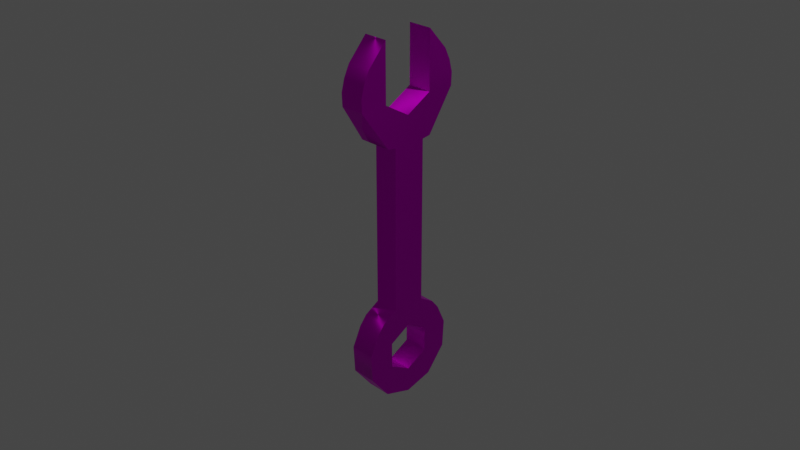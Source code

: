 # Source: key.blend  (saved by Blender 3.6.13; exported with 4.5.12 LTS)
import bpy
from mathutils import Matrix  # noqa: F401  (used for matrix-valued properties, if any)

bpy.ops.wm.read_factory_settings(use_empty=True)
scene = bpy.context.scene
scene.name = 'Scene'

# ---- collections
col_collection = bpy.data.collections.new('Collection'); scene.collection.children.link(col_collection)

# ---- images (referenced by path relative to the original .blend; pixels are not part of the script)
import os
ASSET_DIR = os.environ.get("B2B_ASSET_DIR", "")  # directory of the original .blend (textures are referenced by path, not embedded)
HERE = os.path.dirname(os.path.abspath(__file__))  # packed textures are extracted next to this script under _unpacked/

def load_image(name, relpath, width, height, colorspace="sRGB"):
    """Load a texture the original file referenced (path relative to the .blend, or extracted next to this script)."""
    p = next((c for c in (os.path.join(HERE, relpath), os.path.join(ASSET_DIR, relpath)) if relpath and os.path.exists(c)), "")
    if p:
        img = bpy.data.images.load(p, check_existing=True)
        img.name = name
    else:  # same state as the original file: an image datablock whose file is absent (Cycles renders it pink)
        img = bpy.data.images.new(name, width, height)
        img.source = "FILE"
        img.filepath = "//" + (relpath or name)
    img.colorspace_settings.name = colorspace
    return img
img_aluminium = load_image('Aluminium', 'Aluminium.png', 1024, 1024, 'sRGB')

# ---- materials (node trees are filled in below, after node groups)
mat_aluminium = bpy.data.materials.new('Aluminium')
mat_aluminium.alpha_threshold = 0.0
mat_aluminium.roughness = 0.5
mat_aluminium.line_color = (0.0, 0.0, 0.0, 1.0)

# ---- node groups
ng_auto_smooth = bpy.data.node_groups.new('Auto Smooth', 'GeometryNodeTree')
_s = ng_auto_smooth.interface.new_socket(name='Geometry', in_out='OUTPUT', socket_type='NodeSocketGeometry')
_s = ng_auto_smooth.interface.new_socket(name='Geometry', in_out='INPUT', socket_type='NodeSocketGeometry')
_s = ng_auto_smooth.interface.new_socket(name='Angle', in_out='INPUT', socket_type='NodeSocketFloat')
_s.subtype = 'ANGLE'
_s.min_value = 0.0
_s.max_value = 3.142
ng_auto_smooth.is_modifier = True
_N = ng_auto_smooth.nodes; _L = ng_auto_smooth.links
n0 = _N.new('NodeGroupOutput'); n0.name = 'Group Output'; n0.location = (480, -100)
n1 = _N.new('NodeGroupInput'); n1.name = 'Group Input'; n1.location = (-420, -300)
n2 = _N.new('NodeGroupInput'); n2.name = 'Group Input.001'; n2.location = (-60, -100)
n3 = _N.new('GeometryNodeSetShadeSmooth'); n3.name = 'Set Shade Smooth'; n3.location = (120, -100)
n3.domain = 'EDGE'
n4 = _N.new('GeometryNodeSetShadeSmooth'); n4.name = 'Set Shade Smooth.001'; n4.location = (300, -100)
n5 = _N.new('GeometryNodeInputMeshEdgeAngle'); n5.name = 'Edge Angle'; n5.location = (-420, -220)
n6 = _N.new('GeometryNodeInputEdgeSmooth'); n6.name = 'Is Edge Smooth'; n6.location = (-60, -160)
n7 = _N.new('GeometryNodeInputShadeSmooth'); n7.name = 'Is Face Smooth'; n7.location = (-240, -340)
n8 = _N.new('FunctionNodeBooleanMath'); n8.name = 'Boolean Math'; n8.location = (-60, -220)
n9 = _N.new('FunctionNodeCompare'); n9.name = 'Compare'; n9.location = (-240, -180)
n9.operation = 'LESS_EQUAL'
_L.new(n5.outputs[0], n9.inputs[0])
_L.new(n4.outputs[0], n0.inputs[0])
_L.new(n1.outputs[1], n9.inputs[1])
_L.new(n9.outputs[0], n8.inputs[0])
_L.new(n7.outputs[0], n8.inputs[1])
_L.new(n2.outputs[0], n3.inputs[0])
_L.new(n6.outputs[0], n3.inputs[1])
_L.new(n3.outputs[0], n4.inputs[0])
_L.new(n8.outputs[0], n3.inputs[2])
n0.is_active_output = True

# ---- material node trees
mat_aluminium.use_nodes = True; mat_aluminium.node_tree.nodes.clear()
_N = mat_aluminium.node_tree.nodes; _L = mat_aluminium.node_tree.links
n0 = _N.new('ShaderNodeOutputMaterial'); n0.name = 'Material Output'; n0.location = (1153, 185)
n1 = _N.new('ShaderNodeBsdfPrincipled'); n1.name = 'Principled BSDF'; n1.location = (863, 185)
n1.distribution = 'GGX'
n1.subsurface_method = 'RANDOM_WALK_SKIN'
n1.inputs[1].default_value = 1.0
n1.inputs[3].default_value = 1.45
n1.inputs[15].default_value = 0.7
n1.inputs[27].default_value = (0.0, 0.0, 0.0, 1.0)
n1.inputs[28].default_value = 1.0
n2 = _N.new('ShaderNodeTexImage'); n2.name = 'Image Texture'; n2.location = (483, 225)
n2.image = img_aluminium
n3 = _N.new('ShaderNodeMix'); n3.name = 'Mix'; n3.location = (593, 65)
n3.data_type = 'RGBA'
n3.inputs[0].default_value = 1.0
n3.inputs[7].default_value = (1.0, 1.0, 1.0, 1.0)
n4 = _N.new('ShaderNodeMix'); n4.name = 'Mix.001'; n4.location = (693, 65)
n4.data_type = 'RGBA'
n4.inputs[0].default_value = 1.0
n4.inputs[6].default_value = (1.0, 1.0, 1.0, 1.0)
_L.new(n1.outputs[0], n0.inputs[0])
_L.new(n2.outputs[0], n1.inputs[0])
_L.new(n2.outputs[0], n3.inputs[6])
_L.new(n3.outputs[2], n4.inputs[7])
_L.new(n4.outputs[2], n1.inputs[14])
n0.is_active_output = True

# ---- world
world_world = bpy.data.worlds.new('World'); scene.world = world_world
world_world.use_nodes = True; world_world.node_tree.nodes.clear()
_N = world_world.node_tree.nodes; _L = world_world.node_tree.links
n0 = _N.new('ShaderNodeOutputWorld'); n0.name = 'World Output'; n0.location = (300, 300)
n1 = _N.new('ShaderNodeBackground'); n1.name = 'Background'; n1.location = (10, 300)
n1.inputs[0].default_value = (0.05088, 0.05088, 0.05088, 1.0)
_L.new(n1.outputs[0], n0.inputs[0])
n0.is_active_output = True
world_world.color = (0.05088, 0.05088, 0.05088)
world_world.use_sun_shadow = False
world_world.sun_shadow_jitter_overblur = 0.0

# ---- cameras
cam_camera = bpy.data.cameras.new('Camera')
cam_camera.clip_end = 100.0
cam_camera.ortho_scale = 7.314

# ---- lights
light_light = bpy.data.lights.new('Light', 'POINT')
light_light.transmission_factor = 0.0
light_light.energy = 1000.0
light_light.shadow_soft_size = 0.1
light_light.shadow_maximum_resolution = 0.006
light_light.use_absolute_resolution = True

# ---- meshes
me_cube = bpy.data.meshes.new('Cube')
me_cube.from_pydata([(-0.4519, -0.184, 1.81), (-0.4519, -0.184, 0.0), (-1.61, -0.184, 1.81), (-1.61, -0.184, 0.0), (-1.61, 0.0, 0.0), (-0.4519, 0.0, 1.81), (-1.61, 0.0, 1.81), (-0.4519, 0.0, 0.0), (-1.61, -0.2777, 1.824), (-0.4519, -0.2777, 1.824), (-0.4519, 0.0, 1.81), (-1.61, 0.0, 1.81), (-0.5312, -0.286, 2.268), (-1.689, -0.286, 2.268), (-0.5312, 0.0, 2.102), (-1.689, 0.0, 2.102), (-0.5312, -0.286, 2.268), (-1.689, -0.286, 2.268), (-0.5312, 0.0, 2.102), (-1.689, 0.0, 2.102), (-1.689, -0.5874, 2.26), (-0.5312, -0.5874, 2.26), (-0.4519, -0.2777, 1.824), (-1.61, -0.2777, 1.824), (-1.689, -0.5874, 2.26), (-0.5312, -0.5874, 2.26), (-0.8577, -0.4368, 1.918), (-1.256, -0.4368, 1.918), (-1.283, -0.5149, 2.063), (-0.885, -0.5149, 2.063), (-0.8577, -0.4368, 1.918), (-1.256, -0.4368, 1.918), (-1.283, -0.5149, 2.063), (-0.885, -0.5149, 2.063), (-0.5312, -0.286, 2.268), (-1.689, -0.286, 2.268), (-0.5312, -0.5874, 2.26), (-1.689, -0.5874, 2.26), (-0.5312, -0.5874, 2.26), (-1.689, -0.5874, 2.26), (-0.885, -0.5149, 2.063), (-1.283, -0.5149, 2.063), (-0.5312, -0.5874, 2.26), (-0.885, -0.5149, 2.063), (-1.689, -0.5874, 2.26), (-1.283, -0.5149, 2.063), (-0.5312, -0.5874, 2.26), (-1.689, -0.5874, 2.26), (-0.885, -0.5149, 2.063), (-1.283, -0.5149, 2.063), (-1.689, -0.2861, 2.421), (-1.689, -0.5933, 2.399), (-0.5312, -0.5933, 2.399), (-0.5312, -0.2861, 2.421), (-0.5312, -0.2861, 2.421), (-1.689, -0.2861, 2.421), (-0.5312, -0.5933, 2.399), (-1.689, -0.5933, 2.399), (-0.5312, -0.2864, 2.53), (-1.689, -0.2864, 2.53), (-0.5312, -0.5584, 2.535), (-1.689, -0.5584, 2.535), (-0.5312, -0.2866, 2.678), (-1.689, -0.2866, 2.678), (-0.5312, -0.4972, 2.664), (-1.689, -0.4972, 2.664), (-0.5312, -0.287, 2.792), (-1.689, -0.287, 2.792), (-0.5312, -0.2856, 2.904), (-1.689, -0.2856, 2.904), (-0.4519, -0.2381, -0.3846), (-1.61, -0.2381, -0.3846), (-1.61, 0.0, -0.2444), (-0.4519, 0.0, -0.2444), (-1.61, -0.3484, -0.09898), (-0.4519, -0.3484, -0.09898), (-1.61, -0.4324, -0.2029), (-0.4519, -0.4324, -0.2029), (-1.61, -0.4324, -0.2029), (-0.4519, -0.4324, -0.2029), (-1.61, -0.2368, -0.6641), (-0.4519, -0.2368, -0.6641), (-1.61, -0.5323, -0.4213), (-0.4519, -0.5323, -0.4213), (-1.61, -0.5323, -0.4213), (-0.4519, -0.5323, -0.4213), (-1.61, 0.0, -0.7971), (-0.4519, 0.0, -0.7971), (-1.61, -0.5156, -0.7196), (-0.4519, -0.5156, -0.7196), (-1.61, -0.5156, -0.7196), (-0.4519, -0.5156, -0.7196), (-1.61, 0.0, -1.077), (-0.4519, 0.0, -1.077), (-1.61, -0.3046, -0.9864), (-0.4519, -0.3046, -0.9864), (-1.61, 0.0, 0.0), (-0.4519, 0.0, 1.81)], [(4, 96), (5, 97)], [(0, 5, 14, 12), (1, 0, 2, 3), (3, 4, 72, 71), (7, 5, 0, 1), (3, 2, 6, 4), (10, 11, 19, 18), (6, 2, 13, 15), (2, 0, 9, 8), (15, 13, 17, 19), (12, 14, 18, 16), (18, 19, 17, 16), (13, 12, 16, 17), (5, 10, 18, 14), (11, 6, 15, 19), (21, 20, 24, 25), (24, 28, 45, 44), (0, 12, 21, 9), (13, 2, 8, 20), (22, 25, 29, 26), (20, 8, 23, 24), (9, 21, 25, 22), (8, 9, 22, 23), (27, 26, 30, 31), (23, 22, 26, 27), (20, 21, 36, 37), (24, 23, 27, 28), (31, 30, 33, 32), (29, 28, 32, 33), (28, 27, 31, 32), (26, 29, 33, 30), (36, 21, 52, 56), (38, 39, 47, 46), (12, 13, 35, 34), (28, 29, 40, 41), (37, 36, 56, 57), (25, 24, 39, 38), (25, 38, 46, 42), (35, 13, 50, 55), (44, 45, 49, 47), (46, 47, 49, 48), (43, 42, 46, 48), (39, 24, 44, 47), (41, 40, 48, 49), (40, 29, 43, 48), (28, 41, 49, 45), (29, 25, 42, 43), (55, 57, 61, 59), (50, 51, 57, 55), (52, 53, 54, 56), (21, 12, 53, 52), (12, 34, 54, 53), (34, 35, 55, 54), (20, 37, 57, 51), (13, 20, 51, 50), (61, 60, 64, 65), (54, 55, 59, 58), (56, 54, 58, 60), (57, 56, 60, 61), (63, 65, 69, 67), (59, 61, 65, 63), (58, 59, 63, 62), (60, 58, 62, 64), (66, 67, 69, 68), (62, 63, 67, 66), (64, 62, 66, 68), (65, 64, 68, 69), (72, 73, 70, 71), (4, 7, 73, 72), (7, 1, 70, 73), (3, 71, 76, 74), (75, 74, 76, 77), (70, 77, 83, 81), (1, 3, 74, 75), (70, 1, 75, 77), (76, 77, 79, 78), (82, 80, 86, 88), (71, 70, 81, 80), (76, 71, 80, 82), (77, 76, 82, 83), (83, 82, 84, 85), (88, 86, 92, 94), (80, 81, 87, 86), (81, 83, 89, 87), (83, 82, 88, 89), (89, 88, 90, 91), (92, 93, 95, 94), (86, 87, 93, 92), (87, 89, 95, 93), (89, 88, 94, 95)])
me_cube.polygons.foreach_set('use_smooth', [True] * 89)
_uv = me_cube.uv_layers.new(name='UVMap')
_uv.uv.foreach_set('vector', [0.05164, 0.1666, 0.001849, 0.1676, 1.189e-09, 0.08818, 0.07641, 0.04137, 0.3177, 0.4899, 0.3177, 0.0, 0.631, 0.0, 0.631, 0.4899, 0.2555, 0.6562, 0.3053, 0.6573, 0.3039, 0.7234, 0.2387, 0.7599, 0.01236, 0.6573, 0.001849, 0.1676, 0.05164, 0.1666, 0.06215, 0.6562, 0.2555, 0.6562, 0.266, 0.1666, 0.3158, 0.1676, 0.3053, 0.6573, 0.755, 0.3543, 0.755, 0.6677, 0.6762, 0.6892, 0.6762, 0.3758, 0.3158, 0.1676, 0.266, 0.1666, 0.2413, 0.04137, 0.3177, 0.08818, 0.5058, 0.6866, 0.5058, 1.0, 0.4806, 1.0, 0.4806, 0.6866, 0.5058, 0.6866, 0.5058, 0.6866, 0.5058, 0.6866, 0.5058, 0.6866, 0.5058, 0.6866, 0.5058, 0.6866, 0.5058, 0.6866, 0.5058, 0.6866, 0.6762, 0.3758, 0.6762, 0.6892, 0.631, 0.6892, 0.631, 0.3758, 0.5058, 0.6866, 0.5058, 0.6866, 0.5058, 0.6866, 0.5058, 0.6866, 0.5058, 0.6866, 0.5058, 0.6866, 0.5058, 0.6866, 0.5058, 0.6866, 0.5058, 0.6866, 0.5058, 0.6866, 0.5058, 0.6866, 0.5058, 0.6866, 0.5058, 0.6866, 0.5058, 0.6866, 0.5058, 0.6866, 0.5058, 0.6866, 0.5058, 0.6866, 0.5058, 0.6866, 0.5058, 0.6866, 0.5058, 0.6866, 0.05164, 0.1666, 0.07641, 0.04137, 0.158, 0.04184, 0.0769, 0.1623, 0.2413, 0.04137, 0.266, 0.1666, 0.2408, 0.1623, 0.1596, 0.04184, 0.5058, 0.9415, 0.5058, 0.8234, 0.6096, 0.8579, 0.6094, 0.8975, 0.5058, 0.6866, 0.5058, 0.6866, 0.5058, 0.6866, 0.5058, 0.6866, 0.5058, 0.6866, 0.5058, 0.6866, 0.5058, 0.6866, 0.5058, 0.6866, 0.5058, 0.6866, 0.5058, 0.6866, 0.5058, 0.6866, 0.5058, 0.6866, 0.5058, 0.6866, 0.5058, 0.6866, 0.5058, 0.6866, 0.5058, 0.6866, 0.7367, 0.05434, 0.646, 0.3543, 0.631, 0.235, 0.6622, 0.1319, 0.5058, 0.6866, 0.5058, 0.6866, 0.5058, 0.6866, 0.5058, 0.6866, 0.631, 2.946e-08, 0.7367, 0.05434, 0.6622, 0.1319, 0.6332, 0.1154, 0.6281, 0.694, 0.6281, 0.8018, 0.5891, 0.7944, 0.5891, 0.6866, 0.5058, 0.6866, 0.5058, 0.6866, 0.5058, 0.6866, 0.5058, 0.6866, 0.5058, 0.6866, 0.5058, 0.6866, 0.5058, 0.6866, 0.5058, 0.6866, 0.5058, 0.6866, 0.5058, 0.6866, 0.5058, 0.6866, 0.5058, 0.6866, 0.5058, 0.6866, 0.5058, 0.6866, 0.5058, 0.6866, 0.5058, 0.6866, 0.5058, 0.6866, 0.5058, 0.6866, 0.5058, 0.6866, 0.5058, 0.6866, 0.5058, 0.6866, 0.5058, 0.6866, 0.5058, 0.6866, 0.5058, 0.6866, 0.5058, 0.6866, 0.5058, 0.6866, 0.5058, 0.6866, 0.5058, 0.6866, 0.9312, 0.3543, 0.9312, 0.6677, 0.8938, 0.6677, 0.8938, 0.3543, 0.5058, 0.6866, 0.5058, 0.6866, 0.5058, 0.6866, 0.5058, 0.6866, 0.5058, 0.6866, 0.5058, 0.6866, 0.5058, 0.6866, 0.5058, 0.6866, 0.5058, 0.6866, 0.5058, 0.6866, 0.5058, 0.6866, 0.5058, 0.6866, 0.5058, 0.6866, 0.5058, 0.6866, 0.5058, 0.6866, 0.5058, 0.6866, 0.9271, 0.981, 0.9271, 0.6677, 0.9799, 0.7775, 0.9799, 0.8853, 0.5058, 0.6866, 0.5058, 0.6866, 0.5058, 0.6866, 0.5058, 0.6866, 0.5058, 0.6866, 0.5058, 0.6866, 0.5058, 0.6866, 0.5058, 0.6866, 0.5058, 0.6866, 0.5058, 0.6866, 0.5058, 0.6866, 0.5058, 0.6866, 0.5058, 0.6866, 0.5058, 0.6866, 0.5058, 0.6866, 0.5058, 0.6866, 0.5058, 0.6866, 0.5058, 0.6866, 0.5058, 0.6866, 0.5058, 0.6866, 0.5058, 0.6866, 0.5058, 0.6866, 0.5058, 0.6866, 0.5058, 0.6866, 0.589, 0.8172, 0.5058, 0.8234, 0.5153, 0.7866, 0.5889, 0.7878, 0.5058, 0.6866, 0.5058, 0.6866, 0.5058, 0.6866, 0.5058, 0.6866, 0.5058, 0.6866, 0.5058, 0.6866, 0.5058, 0.6866, 0.5058, 0.6866, 0.158, 0.04184, 0.07641, 0.04137, 0.07556, -4.3e-08, 0.1588, 0.004367, 0.5058, 0.6866, 0.5058, 0.6866, 0.5058, 0.6866, 0.5058, 0.6866, 0.9271, 0.6677, 0.9271, 0.981, 0.8857, 0.981, 0.8857, 0.6677, 0.5058, 0.6866, 0.5058, 0.6866, 0.5058, 0.6866, 0.5058, 0.6866, 0.2413, 0.04137, 0.1596, 0.04184, 0.1588, 0.004367, 0.2421, -1.185e-08, 0.8568, 0.3543, 0.8568, 0.6677, 0.8212, 0.6677, 0.8212, 0.3543, 0.8857, 0.6677, 0.8857, 0.981, 0.8563, 0.981, 0.8563, 0.6677, 0.7143, 0.8259, 0.6311, 0.8198, 0.6312, 0.7904, 0.7049, 0.7891, 0.8938, 0.3543, 0.8938, 0.6677, 0.8568, 0.6677, 0.8568, 0.3543, 0.5889, 0.7479, 0.5319, 0.7515, 0.5891, 0.6866, 0.5888, 0.717, 0.5889, 0.7878, 0.5153, 0.7866, 0.5319, 0.7515, 0.5889, 0.7479, 0.8563, 0.6677, 0.8563, 0.981, 0.8164, 0.981, 0.8164, 0.6677, 0.7049, 0.7891, 0.6312, 0.7904, 0.6313, 0.7505, 0.6883, 0.754, 0.7855, 0.6677, 0.7855, 0.981, 0.755, 0.981, 0.755, 0.6677, 0.8164, 0.6677, 0.8164, 0.981, 0.7855, 0.981, 0.7855, 0.6677, 0.6883, 0.754, 0.6313, 0.7505, 0.6314, 0.7196, 0.631, 0.6892, 0.8212, 0.3543, 0.8212, 0.6677, 0.755, 0.6677, 0.755, 0.3543, 0.9803, 0.3543, 0.9803, 0.6677, 0.9312, 0.6677, 0.9312, 0.3543, 0.924, 0.3134, 0.924, -5.562e-11, 0.9901, -2.947e-09, 0.9901, 0.3134, 0.01236, 0.6573, 0.06215, 0.6562, 0.07901, 0.7599, 0.01378, 0.7234, 0.2555, 0.6562, 0.2387, 0.7599, 0.1871, 0.7096, 0.2104, 0.682, 0.3177, 0.5177, 0.631, 0.5177, 0.631, 0.5463, 0.3177, 0.5463, 0.07901, 0.7599, 0.1305, 0.7096, 0.1588, 0.7681, 0.08031, 0.8355, 0.3177, 0.4899, 0.631, 0.4899, 0.631, 0.5177, 0.3177, 0.5177, 0.07901, 0.7599, 0.06215, 0.6562, 0.1072, 0.682, 0.1305, 0.7096, 0.5058, 0.6866, 0.5058, 0.6866, 0.5058, 0.6866, 0.5058, 0.6866, 0.1588, 0.7681, 0.2374, 0.8355, 0.3007, 0.8729, 0.1616, 0.8489, 0.7367, 0.3134, 0.7367, -8.002e-09, 0.8123, -1.131e-08, 0.8123, 0.3134, 0.1871, 0.7096, 0.2387, 0.7599, 0.2374, 0.8355, 0.1588, 0.7681, 0.3177, 0.5463, 0.631, 0.5463, 0.631, 0.606, 0.3177, 0.606, 0.5058, 0.6866, 0.5058, 0.6866, 0.5058, 0.6866, 0.5058, 0.6866, 0.1616, 0.8489, 0.3007, 0.8729, 0.2991, 0.9484, 0.2172, 0.9223, 0.8123, 0.3134, 0.8123, -1.131e-08, 0.8483, -1.288e-08, 0.8483, 0.3134, 0.08031, 0.8355, 0.1588, 0.7681, 0.1561, 0.8489, 0.01699, 0.8729, 0.3177, 0.606, 0.631, 0.606, 0.631, 0.6866, 0.3177, 0.6866, 0.5058, 0.6866, 0.5058, 0.6866, 0.5058, 0.6866, 0.5058, 0.6866, 0.4806, 0.6866, 0.4806, 1.0, 0.3947, 1.0, 0.3947, 0.6866, 0.8483, 0.3134, 0.8483, -1.288e-08, 0.924, -1.619e-08, 0.924, 0.3134, 0.01699, 0.8729, 0.1561, 0.8489, 0.1005, 0.9223, 0.01861, 0.9484, 0.3177, 1.0, 0.3177, 0.6866, 0.3947, 0.6866, 0.3947, 1.0])
me_cube.materials.append(mat_aluminium)
me_cube.use_mirror_vertex_groups = False
me_cube.update()

# ---- objects
ob_cube = bpy.data.objects.new('Cube', me_cube)
ob_light = bpy.data.objects.new('Light', light_light)
ob_camera = bpy.data.objects.new('Camera', cam_camera)
ob_empty = bpy.data.objects.new('Empty', None)

# ---- transforms, parenting, visibility, modifiers, constraints
ob_cube.location = (0.2396, 0.01149, -0.954)
ob_cube.scale = (0.2396, 1.0, 1.0)
ob_cube.lock_rotations_4d = False
ob_cube.empty_display_type = 'ARROWS'
ob_cube.lineart.crease_threshold = 0.0
_m = ob_cube.modifiers.new('Mirror', 'MIRROR')
_m.use_axis = (False, True, False)
_m.use_clip = True
_m.merge_threshold = 0.0
_m = ob_cube.modifiers.new('Auto Smooth', 'NODES')
_m.node_group = ng_auto_smooth
_gi = [s.identifier for s in ng_auto_smooth.interface.items_tree if s.item_type == 'SOCKET' and s.in_out == 'INPUT']
_m[_gi[1]] = 1.344  # Angle
ob_light.location = (4.076, 1.005, 5.904)
ob_light.rotation_euler = (0.6503, 0.05522, 1.866)
ob_light.lock_rotations_4d = False
ob_light.empty_display_type = 'ARROWS'
ob_light.color = (0.0, 0.0, 0.0, 0.0)
ob_light.lineart.crease_threshold = 0.0
ob_camera.location = (7.359, -6.926, 4.958)
ob_camera.rotation_euler = (1.109, 0.0, 0.8149)
ob_camera.lock_rotations_4d = False
ob_camera.empty_display_type = 'ARROWS'
ob_camera.color = (0.0, 0.0, 0.0, 0.0)
ob_camera.display_type = 'WIRE'
ob_camera.lineart.crease_threshold = 0.0
ob_empty.location = (-5.142, 0.0, 0.0)
ob_empty.rotation_euler = (1.492, 0.4766, 1.429)
ob_empty.empty_display_type = 'IMAGE'
ob_empty.empty_display_size = 5.0

# ---- collection membership
col_collection.objects.link(ob_cube)
col_collection.objects.link(ob_light)
col_collection.objects.link(ob_camera)
col_collection.objects.link(ob_empty)

# ---- scene / render settings (as saved in the file)
scene.camera = ob_camera
scene.frame_start = 1; scene.frame_end = 250; scene.frame_set(0)
scene.render.engine = 'CYCLES'
scene.cycles.samples = 300
scene.cycles.sampling_pattern = 'TABULATED_SOBOL'
scene.view_settings.view_transform = 'Filmic'
bpy.context.view_layer.update()
